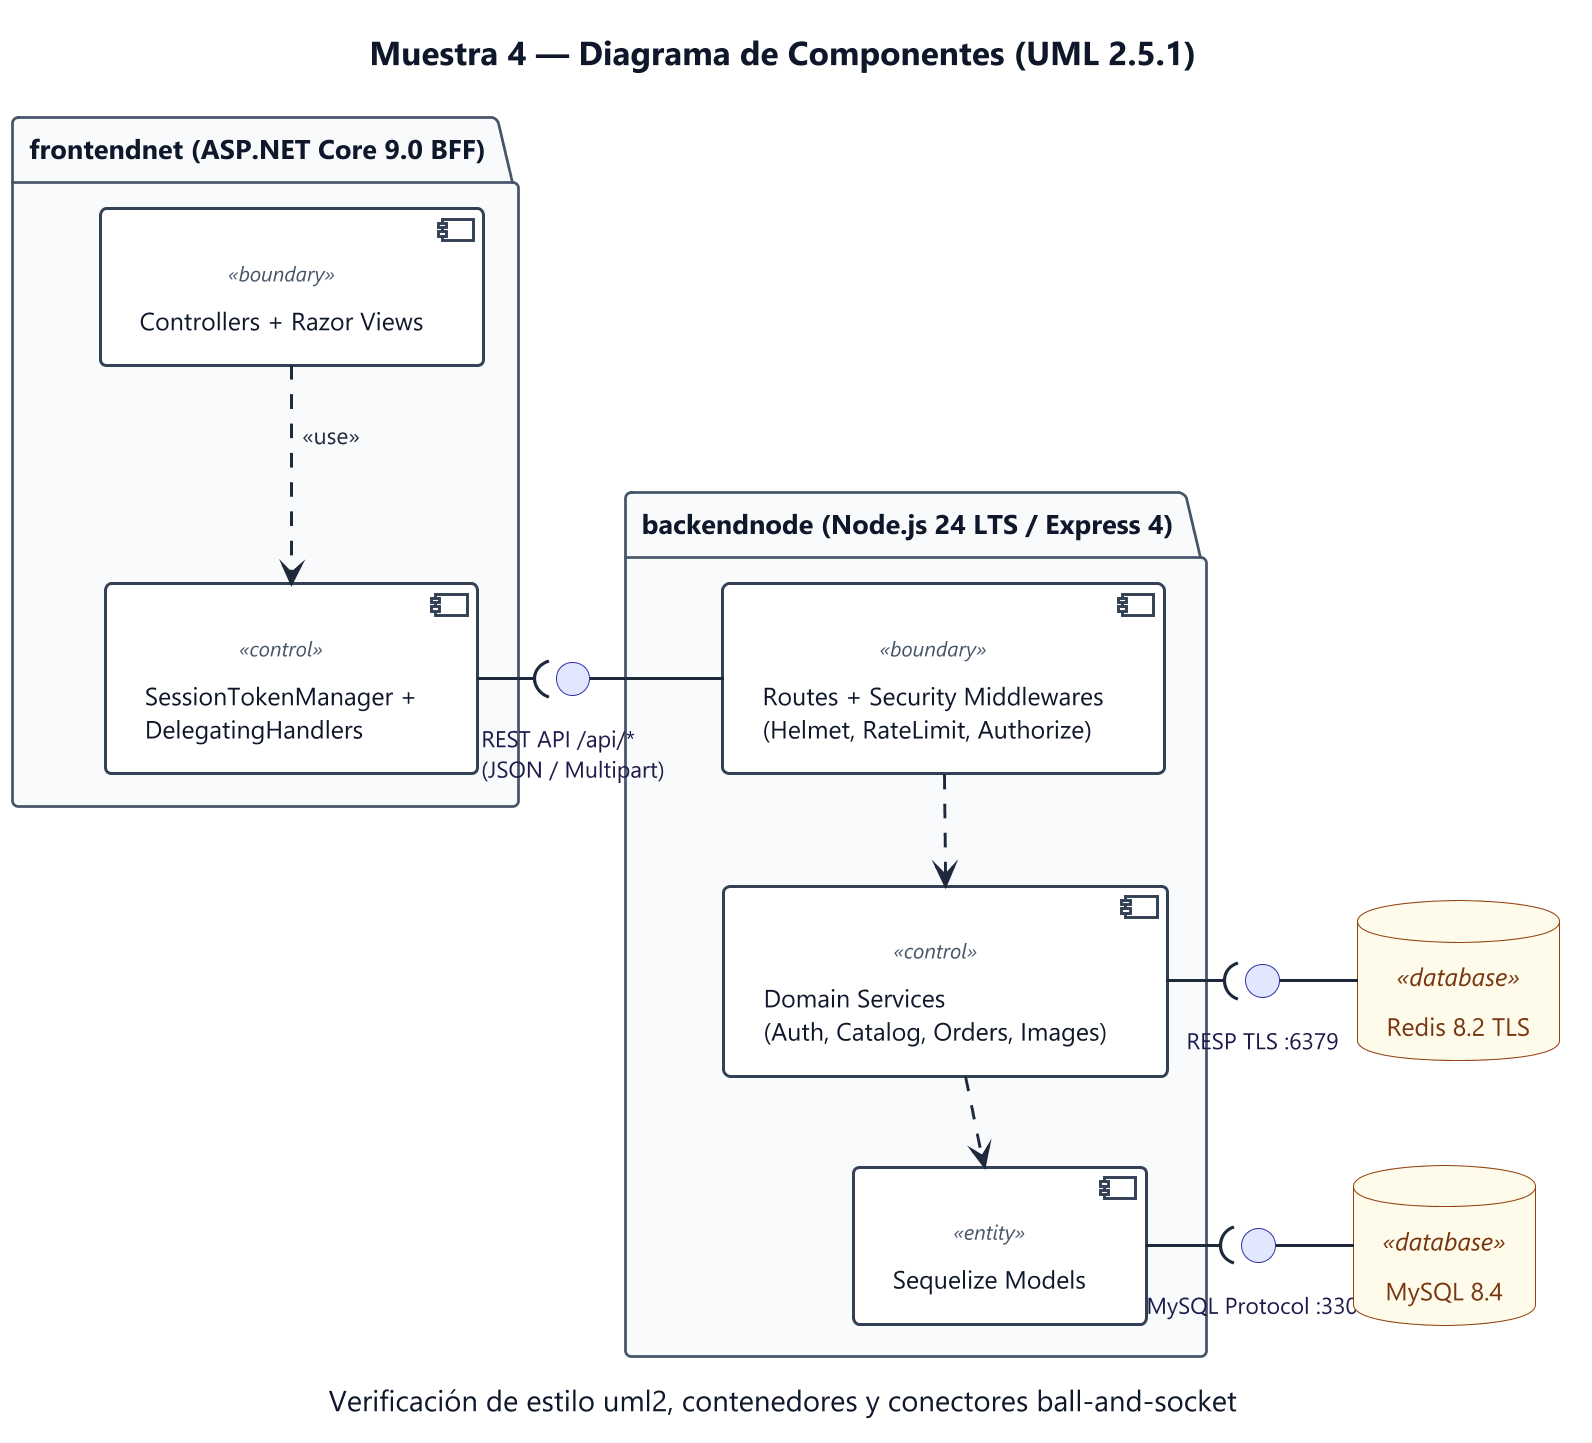

The diagram above was rendered by PlantUML. Its source (embedded in the PNG):
@startuml muestra_04_componentes
skinparamlocked dpi 200
!include _skin.puml
title Muestra 4 — Diagrama de Componentes (UML 2.5.1)
caption Verificación de estilo uml2, contenedores y conectores ball-and-socket

package "frontendnet (ASP.NET Core 9.0 BFF)" {
  component "Controllers + Razor Views" as FeMvc <<boundary>>
  component "SessionTokenManager +\nDelegatingHandlers" as FeSession <<control>>
  FeMvc ..> FeSession : <<use>>
}

interface "REST API /api/*\n(JSON / Multipart)" as IRestApi

package "backendnode (Node.js 24 LTS / Express 4)" {
  component "Routes + Security Middlewares\n(Helmet, RateLimit, Authorize)" as BeEdge <<boundary>>
  component "Domain Services\n(Auth, Catalog, Orders, Images)" as BeServices <<control>>
  component "Sequelize Models" as BeModels <<entity>>
  BeEdge ..> BeServices
  BeServices ..> BeModels
}

interface "RESP TLS :6379" as IRedis
interface "MySQL Protocol :3306" as IMySql

database "Redis 8.2 TLS" as CompRedis <<database>>
database "MySQL 8.4" as CompMySql <<database>>

FeSession -( IRestApi
IRestApi - BeEdge
BeServices -( IRedis
IRedis - CompRedis
BeModels -( IMySql
IMySql - CompMySql
@enduml